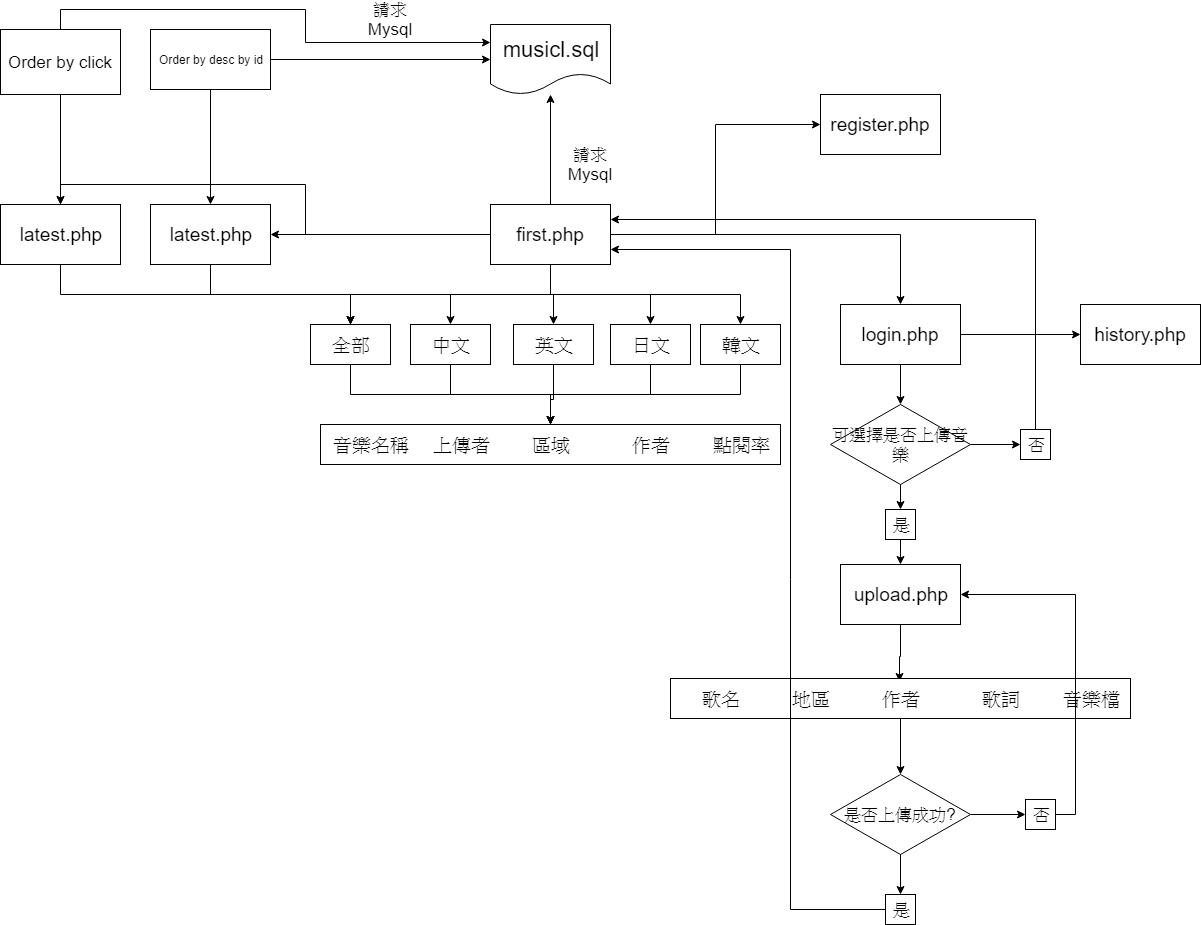

The diagram above was exported from draw.io. Its source (the exported page's mxGraphModel, read from the mxfile embedded in the PNG):
<mxGraphModel dx="1651" dy="1555" grid="1" gridSize="10" guides="1" tooltips="1" connect="1" arrows="1" fold="1" page="1" pageScale="1" pageWidth="827" pageHeight="1169" math="0" shadow="0">
  <root>
    <mxCell id="0" />
    <mxCell id="1" parent="0" />
    <mxCell id="FQjf-qb4xj6NfTF_YLmU-36" style="edgeStyle=orthogonalEdgeStyle;rounded=0;orthogonalLoop=1;jettySize=auto;html=1;exitX=0;exitY=0.5;exitDx=0;exitDy=0;entryX=1;entryY=0.5;entryDx=0;entryDy=0;fontSize=19;" parent="1" source="FQjf-qb4xj6NfTF_YLmU-1" target="FQjf-qb4xj6NfTF_YLmU-35" edge="1">
      <mxGeometry relative="1" as="geometry" />
    </mxCell>
    <mxCell id="mjFWzzesC-azHrlitEQP-3" style="edgeStyle=orthogonalEdgeStyle;rounded=0;orthogonalLoop=1;jettySize=auto;html=1;exitX=0.5;exitY=0;exitDx=0;exitDy=0;" parent="1" source="FQjf-qb4xj6NfTF_YLmU-1" target="mjFWzzesC-azHrlitEQP-1" edge="1">
      <mxGeometry relative="1" as="geometry" />
    </mxCell>
    <mxCell id="mjFWzzesC-azHrlitEQP-33" style="edgeStyle=orthogonalEdgeStyle;rounded=0;orthogonalLoop=1;jettySize=auto;html=1;exitX=0;exitY=0.5;exitDx=0;exitDy=0;entryX=0.5;entryY=0;entryDx=0;entryDy=0;fontSize=17;" parent="1" source="FQjf-qb4xj6NfTF_YLmU-1" target="mjFWzzesC-azHrlitEQP-20" edge="1">
      <mxGeometry relative="1" as="geometry" />
    </mxCell>
    <mxCell id="mjFWzzesC-azHrlitEQP-35" style="edgeStyle=orthogonalEdgeStyle;rounded=0;orthogonalLoop=1;jettySize=auto;html=1;exitX=1;exitY=0.5;exitDx=0;exitDy=0;entryX=0;entryY=0.5;entryDx=0;entryDy=0;fontSize=17;" parent="1" source="FQjf-qb4xj6NfTF_YLmU-1" target="mjFWzzesC-azHrlitEQP-34" edge="1">
      <mxGeometry relative="1" as="geometry" />
    </mxCell>
    <mxCell id="mjFWzzesC-azHrlitEQP-38" style="edgeStyle=orthogonalEdgeStyle;rounded=0;orthogonalLoop=1;jettySize=auto;html=1;exitX=1;exitY=0.5;exitDx=0;exitDy=0;fontSize=17;" parent="1" source="FQjf-qb4xj6NfTF_YLmU-1" target="mjFWzzesC-azHrlitEQP-36" edge="1">
      <mxGeometry relative="1" as="geometry" />
    </mxCell>
    <mxCell id="mjFWzzesC-azHrlitEQP-80" style="edgeStyle=orthogonalEdgeStyle;rounded=0;orthogonalLoop=1;jettySize=auto;html=1;exitX=0.5;exitY=1;exitDx=0;exitDy=0;entryX=0.5;entryY=0;entryDx=0;entryDy=0;fontSize=17;" parent="1" source="FQjf-qb4xj6NfTF_YLmU-1" target="FQjf-qb4xj6NfTF_YLmU-6" edge="1">
      <mxGeometry relative="1" as="geometry" />
    </mxCell>
    <mxCell id="mjFWzzesC-azHrlitEQP-81" style="edgeStyle=orthogonalEdgeStyle;rounded=0;orthogonalLoop=1;jettySize=auto;html=1;exitX=0.5;exitY=1;exitDx=0;exitDy=0;entryX=0.5;entryY=0;entryDx=0;entryDy=0;fontSize=17;" parent="1" source="FQjf-qb4xj6NfTF_YLmU-1" target="FQjf-qb4xj6NfTF_YLmU-4" edge="1">
      <mxGeometry relative="1" as="geometry" />
    </mxCell>
    <mxCell id="mjFWzzesC-azHrlitEQP-82" style="edgeStyle=orthogonalEdgeStyle;rounded=0;orthogonalLoop=1;jettySize=auto;html=1;exitX=0.5;exitY=1;exitDx=0;exitDy=0;entryX=0.5;entryY=0;entryDx=0;entryDy=0;fontSize=17;" parent="1" source="FQjf-qb4xj6NfTF_YLmU-1" target="FQjf-qb4xj6NfTF_YLmU-19" edge="1">
      <mxGeometry relative="1" as="geometry" />
    </mxCell>
    <mxCell id="mjFWzzesC-azHrlitEQP-83" style="edgeStyle=orthogonalEdgeStyle;rounded=0;orthogonalLoop=1;jettySize=auto;html=1;exitX=0.5;exitY=1;exitDx=0;exitDy=0;entryX=0.5;entryY=0;entryDx=0;entryDy=0;fontSize=17;" parent="1" source="FQjf-qb4xj6NfTF_YLmU-1" target="FQjf-qb4xj6NfTF_YLmU-8" edge="1">
      <mxGeometry relative="1" as="geometry" />
    </mxCell>
    <mxCell id="mjFWzzesC-azHrlitEQP-84" style="edgeStyle=orthogonalEdgeStyle;rounded=0;orthogonalLoop=1;jettySize=auto;html=1;exitX=0.5;exitY=1;exitDx=0;exitDy=0;fontSize=17;" parent="1" source="FQjf-qb4xj6NfTF_YLmU-1" target="FQjf-qb4xj6NfTF_YLmU-10" edge="1">
      <mxGeometry relative="1" as="geometry" />
    </mxCell>
    <mxCell id="FQjf-qb4xj6NfTF_YLmU-1" value="&lt;font style=&quot;font-size: 19px&quot;&gt;first.php&lt;/font&gt;" style="rounded=0;whiteSpace=wrap;html=1;" parent="1" vertex="1">
      <mxGeometry x="310" y="110" width="120" height="60" as="geometry" />
    </mxCell>
    <mxCell id="mjFWzzesC-azHrlitEQP-86" style="edgeStyle=orthogonalEdgeStyle;rounded=0;orthogonalLoop=1;jettySize=auto;html=1;exitX=0.5;exitY=1;exitDx=0;exitDy=0;entryX=0.5;entryY=0;entryDx=0;entryDy=0;fontSize=17;" parent="1" source="FQjf-qb4xj6NfTF_YLmU-4" target="FQjf-qb4xj6NfTF_YLmU-20" edge="1">
      <mxGeometry relative="1" as="geometry" />
    </mxCell>
    <mxCell id="FQjf-qb4xj6NfTF_YLmU-4" value="中文" style="rounded=0;whiteSpace=wrap;html=1;fontSize=19;" parent="1" vertex="1">
      <mxGeometry x="230" y="230" width="80" height="40" as="geometry" />
    </mxCell>
    <mxCell id="mjFWzzesC-azHrlitEQP-87" style="edgeStyle=orthogonalEdgeStyle;rounded=0;orthogonalLoop=1;jettySize=auto;html=1;exitX=0.5;exitY=1;exitDx=0;exitDy=0;entryX=0.5;entryY=0;entryDx=0;entryDy=0;fontSize=17;" parent="1" source="FQjf-qb4xj6NfTF_YLmU-6" target="FQjf-qb4xj6NfTF_YLmU-25" edge="1">
      <mxGeometry relative="1" as="geometry" />
    </mxCell>
    <mxCell id="FQjf-qb4xj6NfTF_YLmU-6" value="英文" style="rounded=0;whiteSpace=wrap;html=1;fontSize=19;" parent="1" vertex="1">
      <mxGeometry x="333" y="230" width="80" height="40" as="geometry" />
    </mxCell>
    <mxCell id="mjFWzzesC-azHrlitEQP-88" style="edgeStyle=orthogonalEdgeStyle;rounded=0;orthogonalLoop=1;jettySize=auto;html=1;exitX=0.5;exitY=1;exitDx=0;exitDy=0;fontSize=17;" parent="1" source="FQjf-qb4xj6NfTF_YLmU-8" edge="1">
      <mxGeometry relative="1" as="geometry">
        <mxPoint x="370" y="330" as="targetPoint" />
      </mxGeometry>
    </mxCell>
    <mxCell id="FQjf-qb4xj6NfTF_YLmU-8" value="日文" style="rounded=0;whiteSpace=wrap;html=1;fontSize=19;" parent="1" vertex="1">
      <mxGeometry x="430" y="230" width="80" height="40" as="geometry" />
    </mxCell>
    <mxCell id="mjFWzzesC-azHrlitEQP-89" style="edgeStyle=orthogonalEdgeStyle;rounded=0;orthogonalLoop=1;jettySize=auto;html=1;exitX=0.5;exitY=1;exitDx=0;exitDy=0;fontSize=17;" parent="1" source="FQjf-qb4xj6NfTF_YLmU-10" edge="1">
      <mxGeometry relative="1" as="geometry">
        <mxPoint x="370" y="330" as="targetPoint" />
      </mxGeometry>
    </mxCell>
    <mxCell id="FQjf-qb4xj6NfTF_YLmU-10" value="韓文" style="rounded=0;whiteSpace=wrap;html=1;fontSize=19;" parent="1" vertex="1">
      <mxGeometry x="520" y="230" width="80" height="40" as="geometry" />
    </mxCell>
    <mxCell id="mjFWzzesC-azHrlitEQP-85" style="edgeStyle=orthogonalEdgeStyle;rounded=0;orthogonalLoop=1;jettySize=auto;html=1;exitX=0.5;exitY=1;exitDx=0;exitDy=0;entryX=0.5;entryY=0;entryDx=0;entryDy=0;fontSize=17;" parent="1" source="FQjf-qb4xj6NfTF_YLmU-19" target="FQjf-qb4xj6NfTF_YLmU-20" edge="1">
      <mxGeometry relative="1" as="geometry" />
    </mxCell>
    <mxCell id="FQjf-qb4xj6NfTF_YLmU-19" value="全部" style="rounded=0;whiteSpace=wrap;html=1;fontSize=19;" parent="1" vertex="1">
      <mxGeometry x="130" y="230" width="80" height="40" as="geometry" />
    </mxCell>
    <mxCell id="FQjf-qb4xj6NfTF_YLmU-20" value="" style="rounded=0;whiteSpace=wrap;html=1;fontSize=19;" parent="1" vertex="1">
      <mxGeometry x="140" y="330" width="460" height="40" as="geometry" />
    </mxCell>
    <mxCell id="FQjf-qb4xj6NfTF_YLmU-21" value="音樂名稱" style="text;html=1;strokeColor=none;fillColor=none;align=center;verticalAlign=middle;whiteSpace=wrap;rounded=0;fontSize=19;" parent="1" vertex="1">
      <mxGeometry x="150" y="340" width="80" height="20" as="geometry" />
    </mxCell>
    <mxCell id="FQjf-qb4xj6NfTF_YLmU-24" value="上傳者" style="text;html=1;strokeColor=none;fillColor=none;align=center;verticalAlign=middle;whiteSpace=wrap;rounded=0;fontSize=19;" parent="1" vertex="1">
      <mxGeometry x="240" y="340" width="80" height="20" as="geometry" />
    </mxCell>
    <mxCell id="FQjf-qb4xj6NfTF_YLmU-25" value="區域" style="text;html=1;strokeColor=none;fillColor=none;align=center;verticalAlign=middle;whiteSpace=wrap;rounded=0;fontSize=19;" parent="1" vertex="1">
      <mxGeometry x="330" y="340" width="80" height="20" as="geometry" />
    </mxCell>
    <mxCell id="FQjf-qb4xj6NfTF_YLmU-27" value="作者" style="text;html=1;strokeColor=none;fillColor=none;align=center;verticalAlign=middle;whiteSpace=wrap;rounded=0;fontSize=19;" parent="1" vertex="1">
      <mxGeometry x="430" y="340" width="80" height="20" as="geometry" />
    </mxCell>
    <mxCell id="FQjf-qb4xj6NfTF_YLmU-28" value="點閱率" style="text;html=1;strokeColor=none;fillColor=none;align=center;verticalAlign=middle;whiteSpace=wrap;rounded=0;fontSize=19;" parent="1" vertex="1">
      <mxGeometry x="520" y="340" width="80" height="20" as="geometry" />
    </mxCell>
    <mxCell id="mjFWzzesC-azHrlitEQP-91" style="edgeStyle=orthogonalEdgeStyle;rounded=0;orthogonalLoop=1;jettySize=auto;html=1;exitX=0.5;exitY=1;exitDx=0;exitDy=0;fontSize=17;" parent="1" source="FQjf-qb4xj6NfTF_YLmU-35" target="FQjf-qb4xj6NfTF_YLmU-19" edge="1">
      <mxGeometry relative="1" as="geometry" />
    </mxCell>
    <mxCell id="FQjf-qb4xj6NfTF_YLmU-35" value="&lt;span style=&quot;font-size: 19px&quot;&gt;latest.php&lt;/span&gt;" style="rounded=0;whiteSpace=wrap;html=1;" parent="1" vertex="1">
      <mxGeometry x="-30" y="110" width="120" height="60" as="geometry" />
    </mxCell>
    <mxCell id="mjFWzzesC-azHrlitEQP-1" value="&lt;font style=&quot;font-size: 22px&quot;&gt;musicl.sql&lt;/font&gt;" style="shape=document;whiteSpace=wrap;html=1;boundedLbl=1;" parent="1" vertex="1">
      <mxGeometry x="310" y="-70" width="120" height="70" as="geometry" />
    </mxCell>
    <mxCell id="mjFWzzesC-azHrlitEQP-7" style="edgeStyle=orthogonalEdgeStyle;rounded=0;orthogonalLoop=1;jettySize=auto;html=1;exitX=0.5;exitY=1;exitDx=0;exitDy=0;" parent="1" source="mjFWzzesC-azHrlitEQP-5" target="FQjf-qb4xj6NfTF_YLmU-35" edge="1">
      <mxGeometry relative="1" as="geometry" />
    </mxCell>
    <mxCell id="mjFWzzesC-azHrlitEQP-31" style="edgeStyle=orthogonalEdgeStyle;rounded=0;orthogonalLoop=1;jettySize=auto;html=1;exitX=1;exitY=0.5;exitDx=0;exitDy=0;entryX=0;entryY=0.5;entryDx=0;entryDy=0;fontSize=17;" parent="1" source="mjFWzzesC-azHrlitEQP-5" target="mjFWzzesC-azHrlitEQP-1" edge="1">
      <mxGeometry relative="1" as="geometry" />
    </mxCell>
    <mxCell id="mjFWzzesC-azHrlitEQP-5" value="Order by desc by id" style="rounded=0;whiteSpace=wrap;html=1;" parent="1" vertex="1">
      <mxGeometry x="-30" y="-65" width="120" height="60" as="geometry" />
    </mxCell>
    <mxCell id="mjFWzzesC-azHrlitEQP-19" value="請求Mysql" style="text;html=1;strokeColor=none;fillColor=none;align=center;verticalAlign=middle;whiteSpace=wrap;rounded=0;fontSize=17;" parent="1" vertex="1">
      <mxGeometry x="370" y="60" width="80" height="20" as="geometry" />
    </mxCell>
    <mxCell id="mjFWzzesC-azHrlitEQP-90" style="edgeStyle=orthogonalEdgeStyle;rounded=0;orthogonalLoop=1;jettySize=auto;html=1;exitX=0.5;exitY=1;exitDx=0;exitDy=0;entryX=0.5;entryY=0;entryDx=0;entryDy=0;fontSize=17;" parent="1" source="mjFWzzesC-azHrlitEQP-20" target="FQjf-qb4xj6NfTF_YLmU-19" edge="1">
      <mxGeometry relative="1" as="geometry" />
    </mxCell>
    <mxCell id="mjFWzzesC-azHrlitEQP-20" value="&lt;span style=&quot;font-size: 19px&quot;&gt;latest.php&lt;/span&gt;" style="rounded=0;whiteSpace=wrap;html=1;" parent="1" vertex="1">
      <mxGeometry x="-180" y="110" width="120" height="60" as="geometry" />
    </mxCell>
    <mxCell id="mjFWzzesC-azHrlitEQP-27" style="edgeStyle=orthogonalEdgeStyle;rounded=0;orthogonalLoop=1;jettySize=auto;html=1;exitX=0.5;exitY=1;exitDx=0;exitDy=0;fontSize=17;" parent="1" source="mjFWzzesC-azHrlitEQP-26" target="mjFWzzesC-azHrlitEQP-20" edge="1">
      <mxGeometry relative="1" as="geometry" />
    </mxCell>
    <mxCell id="mjFWzzesC-azHrlitEQP-78" style="edgeStyle=orthogonalEdgeStyle;rounded=0;orthogonalLoop=1;jettySize=auto;html=1;exitX=0.5;exitY=0;exitDx=0;exitDy=0;entryX=0;entryY=0.25;entryDx=0;entryDy=0;fontSize=17;" parent="1" source="mjFWzzesC-azHrlitEQP-26" target="mjFWzzesC-azHrlitEQP-1" edge="1">
      <mxGeometry relative="1" as="geometry" />
    </mxCell>
    <mxCell id="mjFWzzesC-azHrlitEQP-26" value="Order by click" style="rounded=0;whiteSpace=wrap;html=1;fontSize=17;" parent="1" vertex="1">
      <mxGeometry x="-180" y="-65" width="120" height="65" as="geometry" />
    </mxCell>
    <mxCell id="mjFWzzesC-azHrlitEQP-32" value="請求Mysql" style="text;html=1;strokeColor=none;fillColor=none;align=center;verticalAlign=middle;whiteSpace=wrap;rounded=0;fontSize=17;" parent="1" vertex="1">
      <mxGeometry x="170" y="-85" width="80" height="20" as="geometry" />
    </mxCell>
    <mxCell id="mjFWzzesC-azHrlitEQP-34" value="&lt;font style=&quot;font-size: 19px&quot;&gt;register.php&lt;/font&gt;" style="rounded=0;whiteSpace=wrap;html=1;" parent="1" vertex="1">
      <mxGeometry x="640" width="120" height="60" as="geometry" />
    </mxCell>
    <mxCell id="mjFWzzesC-azHrlitEQP-42" style="edgeStyle=orthogonalEdgeStyle;rounded=0;orthogonalLoop=1;jettySize=auto;html=1;exitX=0.5;exitY=1;exitDx=0;exitDy=0;entryX=0.5;entryY=0;entryDx=0;entryDy=0;fontSize=17;" parent="1" source="mjFWzzesC-azHrlitEQP-36" target="mjFWzzesC-azHrlitEQP-41" edge="1">
      <mxGeometry relative="1" as="geometry" />
    </mxCell>
    <mxCell id="mjFWzzesC-azHrlitEQP-75" value="" style="edgeStyle=orthogonalEdgeStyle;rounded=0;orthogonalLoop=1;jettySize=auto;html=1;fontSize=17;" parent="1" source="mjFWzzesC-azHrlitEQP-36" target="mjFWzzesC-azHrlitEQP-74" edge="1">
      <mxGeometry relative="1" as="geometry" />
    </mxCell>
    <mxCell id="mjFWzzesC-azHrlitEQP-36" value="&lt;span style=&quot;font-size: 19px&quot;&gt;login.php&lt;/span&gt;" style="rounded=0;whiteSpace=wrap;html=1;" parent="1" vertex="1">
      <mxGeometry x="660" y="210" width="120" height="60" as="geometry" />
    </mxCell>
    <mxCell id="mjFWzzesC-azHrlitEQP-74" value="&lt;span style=&quot;font-size: 19px&quot;&gt;history.php&lt;/span&gt;" style="rounded=0;whiteSpace=wrap;html=1;" parent="1" vertex="1">
      <mxGeometry x="900" y="210" width="120" height="60" as="geometry" />
    </mxCell>
    <mxCell id="mjFWzzesC-azHrlitEQP-46" style="edgeStyle=orthogonalEdgeStyle;rounded=0;orthogonalLoop=1;jettySize=auto;html=1;exitX=0.5;exitY=1;exitDx=0;exitDy=0;entryX=0.5;entryY=0;entryDx=0;entryDy=0;fontSize=17;" parent="1" source="mjFWzzesC-azHrlitEQP-41" target="mjFWzzesC-azHrlitEQP-45" edge="1">
      <mxGeometry relative="1" as="geometry" />
    </mxCell>
    <mxCell id="mjFWzzesC-azHrlitEQP-49" style="edgeStyle=orthogonalEdgeStyle;rounded=0;orthogonalLoop=1;jettySize=auto;html=1;exitX=1;exitY=0.5;exitDx=0;exitDy=0;entryX=0;entryY=0.5;entryDx=0;entryDy=0;fontSize=17;" parent="1" source="mjFWzzesC-azHrlitEQP-41" target="mjFWzzesC-azHrlitEQP-48" edge="1">
      <mxGeometry relative="1" as="geometry" />
    </mxCell>
    <mxCell id="mjFWzzesC-azHrlitEQP-41" value="可選擇是否上傳音樂" style="rhombus;whiteSpace=wrap;html=1;fontSize=17;" parent="1" vertex="1">
      <mxGeometry x="650" y="310" width="140" height="80" as="geometry" />
    </mxCell>
    <mxCell id="mjFWzzesC-azHrlitEQP-52" style="edgeStyle=orthogonalEdgeStyle;rounded=0;orthogonalLoop=1;jettySize=auto;html=1;exitX=0.5;exitY=1;exitDx=0;exitDy=0;entryX=0.5;entryY=0;entryDx=0;entryDy=0;fontSize=17;" parent="1" source="mjFWzzesC-azHrlitEQP-45" target="mjFWzzesC-azHrlitEQP-51" edge="1">
      <mxGeometry relative="1" as="geometry" />
    </mxCell>
    <mxCell id="mjFWzzesC-azHrlitEQP-45" value="是" style="whiteSpace=wrap;html=1;aspect=fixed;fontSize=17;" parent="1" vertex="1">
      <mxGeometry x="705" y="415" width="30" height="30" as="geometry" />
    </mxCell>
    <mxCell id="mjFWzzesC-azHrlitEQP-50" style="edgeStyle=orthogonalEdgeStyle;rounded=0;orthogonalLoop=1;jettySize=auto;html=1;exitX=0.5;exitY=0;exitDx=0;exitDy=0;entryX=1;entryY=0.25;entryDx=0;entryDy=0;fontSize=17;" parent="1" source="mjFWzzesC-azHrlitEQP-48" target="FQjf-qb4xj6NfTF_YLmU-1" edge="1">
      <mxGeometry relative="1" as="geometry" />
    </mxCell>
    <mxCell id="mjFWzzesC-azHrlitEQP-48" value="否" style="whiteSpace=wrap;html=1;aspect=fixed;fontSize=17;" parent="1" vertex="1">
      <mxGeometry x="840" y="335" width="30" height="30" as="geometry" />
    </mxCell>
    <mxCell id="mjFWzzesC-azHrlitEQP-61" style="edgeStyle=orthogonalEdgeStyle;rounded=0;orthogonalLoop=1;jettySize=auto;html=1;exitX=0.5;exitY=1;exitDx=0;exitDy=0;entryX=0.488;entryY=-0.35;entryDx=0;entryDy=0;entryPerimeter=0;fontSize=17;" parent="1" source="mjFWzzesC-azHrlitEQP-51" target="mjFWzzesC-azHrlitEQP-56" edge="1">
      <mxGeometry relative="1" as="geometry" />
    </mxCell>
    <mxCell id="mjFWzzesC-azHrlitEQP-51" value="&lt;span style=&quot;font-size: 19px&quot;&gt;upload.php&lt;/span&gt;" style="rounded=0;whiteSpace=wrap;html=1;" parent="1" vertex="1">
      <mxGeometry x="660" y="470" width="120" height="60" as="geometry" />
    </mxCell>
    <mxCell id="mjFWzzesC-azHrlitEQP-63" style="edgeStyle=orthogonalEdgeStyle;rounded=0;orthogonalLoop=1;jettySize=auto;html=1;exitX=0.5;exitY=1;exitDx=0;exitDy=0;entryX=0.5;entryY=0;entryDx=0;entryDy=0;fontSize=17;" parent="1" source="mjFWzzesC-azHrlitEQP-53" target="mjFWzzesC-azHrlitEQP-62" edge="1">
      <mxGeometry relative="1" as="geometry" />
    </mxCell>
    <mxCell id="mjFWzzesC-azHrlitEQP-53" value="" style="rounded=0;whiteSpace=wrap;html=1;fontSize=19;" parent="1" vertex="1">
      <mxGeometry x="490" y="584" width="460" height="40" as="geometry" />
    </mxCell>
    <mxCell id="mjFWzzesC-azHrlitEQP-54" value="歌名" style="text;html=1;strokeColor=none;fillColor=none;align=center;verticalAlign=middle;whiteSpace=wrap;rounded=0;fontSize=19;" parent="1" vertex="1">
      <mxGeometry x="500" y="594" width="80" height="20" as="geometry" />
    </mxCell>
    <mxCell id="mjFWzzesC-azHrlitEQP-55" value="地區" style="text;html=1;strokeColor=none;fillColor=none;align=center;verticalAlign=middle;whiteSpace=wrap;rounded=0;fontSize=19;" parent="1" vertex="1">
      <mxGeometry x="590" y="594" width="80" height="20" as="geometry" />
    </mxCell>
    <mxCell id="mjFWzzesC-azHrlitEQP-56" value="作者" style="text;html=1;strokeColor=none;fillColor=none;align=center;verticalAlign=middle;whiteSpace=wrap;rounded=0;fontSize=19;" parent="1" vertex="1">
      <mxGeometry x="680" y="594" width="80" height="20" as="geometry" />
    </mxCell>
    <mxCell id="mjFWzzesC-azHrlitEQP-57" value="歌詞" style="text;html=1;strokeColor=none;fillColor=none;align=center;verticalAlign=middle;whiteSpace=wrap;rounded=0;fontSize=19;" parent="1" vertex="1">
      <mxGeometry x="780" y="594" width="80" height="20" as="geometry" />
    </mxCell>
    <mxCell id="mjFWzzesC-azHrlitEQP-58" value="音樂檔" style="text;html=1;strokeColor=none;fillColor=none;align=center;verticalAlign=middle;whiteSpace=wrap;rounded=0;fontSize=19;" parent="1" vertex="1">
      <mxGeometry x="870" y="594" width="80" height="20" as="geometry" />
    </mxCell>
    <mxCell id="mjFWzzesC-azHrlitEQP-67" style="edgeStyle=orthogonalEdgeStyle;rounded=0;orthogonalLoop=1;jettySize=auto;html=1;exitX=1;exitY=0.5;exitDx=0;exitDy=0;entryX=0;entryY=0.5;entryDx=0;entryDy=0;fontSize=17;" parent="1" source="mjFWzzesC-azHrlitEQP-62" target="mjFWzzesC-azHrlitEQP-64" edge="1">
      <mxGeometry relative="1" as="geometry" />
    </mxCell>
    <mxCell id="gjOn4CVa1tKP0hsXx1Fp-1" style="edgeStyle=orthogonalEdgeStyle;rounded=0;orthogonalLoop=1;jettySize=auto;html=1;exitX=0.5;exitY=1;exitDx=0;exitDy=0;entryX=0.5;entryY=0;entryDx=0;entryDy=0;" edge="1" parent="1" source="mjFWzzesC-azHrlitEQP-62" target="mjFWzzesC-azHrlitEQP-71">
      <mxGeometry relative="1" as="geometry" />
    </mxCell>
    <mxCell id="mjFWzzesC-azHrlitEQP-62" value="是否上傳成功?" style="rhombus;whiteSpace=wrap;html=1;fontSize=17;" parent="1" vertex="1">
      <mxGeometry x="650" y="680" width="140" height="80" as="geometry" />
    </mxCell>
    <mxCell id="mjFWzzesC-azHrlitEQP-70" style="edgeStyle=orthogonalEdgeStyle;rounded=0;orthogonalLoop=1;jettySize=auto;html=1;exitX=1;exitY=0.5;exitDx=0;exitDy=0;entryX=1;entryY=0.5;entryDx=0;entryDy=0;fontSize=17;" parent="1" source="mjFWzzesC-azHrlitEQP-64" target="mjFWzzesC-azHrlitEQP-51" edge="1">
      <mxGeometry relative="1" as="geometry" />
    </mxCell>
    <mxCell id="mjFWzzesC-azHrlitEQP-64" value="否" style="whiteSpace=wrap;html=1;aspect=fixed;fontSize=17;" parent="1" vertex="1">
      <mxGeometry x="845" y="705" width="30" height="30" as="geometry" />
    </mxCell>
    <mxCell id="mjFWzzesC-azHrlitEQP-72" style="edgeStyle=orthogonalEdgeStyle;rounded=0;orthogonalLoop=1;jettySize=auto;html=1;exitX=0;exitY=0.5;exitDx=0;exitDy=0;entryX=1;entryY=0.75;entryDx=0;entryDy=0;fontSize=17;" parent="1" source="mjFWzzesC-azHrlitEQP-71" target="FQjf-qb4xj6NfTF_YLmU-1" edge="1">
      <mxGeometry relative="1" as="geometry">
        <Array as="points">
          <mxPoint x="610" y="815" />
          <mxPoint x="610" y="155" />
        </Array>
      </mxGeometry>
    </mxCell>
    <mxCell id="mjFWzzesC-azHrlitEQP-71" value="是" style="whiteSpace=wrap;html=1;aspect=fixed;fontSize=17;" parent="1" vertex="1">
      <mxGeometry x="705" y="800" width="30" height="30" as="geometry" />
    </mxCell>
  </root>
</mxGraphModel>